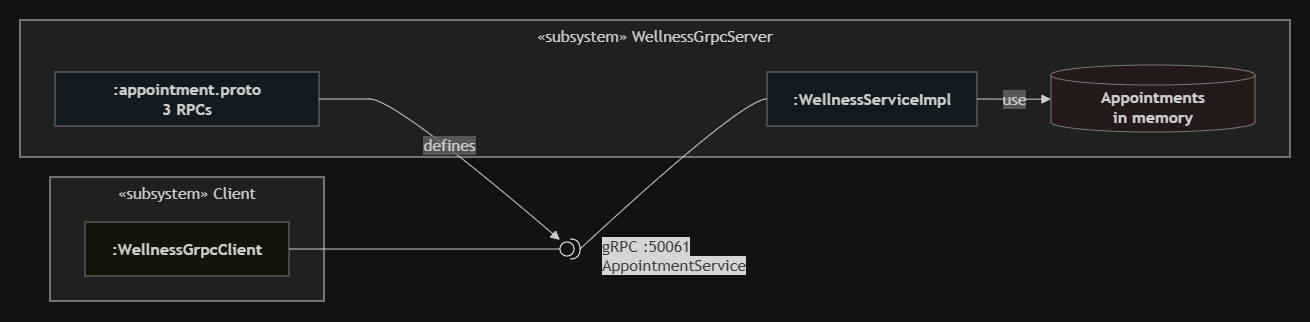

The diagram above was exported from draw.io. Its source (the exported page's mxGraphModel, read from the mxfile embedded in the PNG):
<mxGraphModel dx="935" dy="490" grid="1" gridSize="10" guides="1" tooltips="1" connect="1" arrows="1" fold="1" page="1" pageScale="1" pageWidth="827" pageHeight="1169" math="0" shadow="0">
  <root>
    <mxCell id="0" />
    <mxCell id="1" parent="0" />
    <UserObject label="" mermaidData="{&#10;  &quot;data&quot;: &quot;graph LR\n\n    %% ================================\n    %% SUBSISTEMA: Client\n    %% ================================\n    subgraph CL[\&quot;«subsystem» Client\&quot;]\n        Client[\&quot;:WellnessGrpcClient\&quot;]\n    end\n\n    %% ================================\n    %% SUBSISTEMA: WellnessGrpcServer\n    %% ================================\n    subgraph WGS[\&quot;«subsystem» WellnessGrpcServer\&quot;]\n        ServiceImpl[\&quot;:WellnessServiceImpl\&quot;]\n        ProtoFile[\&quot;:appointment.proto\\n3 RPCs\&quot;]\n        AppDb[(\&quot;Appointments\\nin memory\&quot;)]\n    end\n\n    %% ================================\n    %% INTERFACES - Nodos intermedios\n    %% ================================\n    IGrpc([\&quot;gRPC :50061\\nAppointmentService\&quot;])\n\n    %% ================================\n    %% CONEXIONES\n    %% ================================\n\n    %% Client requiere gRPC\n    Client --- IGrpc\n\n    %% ServiceImpl provee gRPC\n    IGrpc --- ServiceImpl\n\n    %% Proto define el contrato\n    ProtoFile --&gt;|defines| IGrpc\n\n    %% ServiceImpl usa BD\n    ServiceImpl --&gt;|use| AppDb\n\n    %% ================================\n    %% ESTILOS\n    %% ================================\n    style CL  fill:#FFFEF0,stroke:#888888\n    style WGS fill:#EFF9FF,stroke:#888888\n\n    style Client      fill:#FFFEF0,stroke:#888888,font-weight:bold\n    style ServiceImpl fill:#EFF9FF,stroke:#888888,font-weight:bold\n    style ProtoFile   fill:#EFF9FF,stroke:#888888,font-weight:bold\n    style AppDb       fill:#FFF0F0,stroke:#888888,font-weight:bold\n\n    style IGrpc fill:#ffffff,stroke:#555555&quot;,&#10;  &quot;config&quot;: null&#10;}" id="pf9GvfATYMkqSs7ArwKj-45">
      <mxCell connectable="0" parent="1" style="group;transparentBounds=1;editIcon=1;lockedGroup=0;groupPadding=20;" vertex="1">
        <mxGeometry height="339" width="820" as="geometry" />
      </mxCell>
    </UserObject>
    <UserObject label="«subsystem» Client" mermaidId="n:CL" mermaidBaseStyle="html=1;whiteSpace=wrap;strokeWidth=1;verticalAlign=top;fillColor=light-dark(#ffffde,#1f2020);strokeColor=light-dark(#aaaa33,#cccccc);fontColor=light-dark(#333333,#cccccc);fontFamily=Trebuchet MS,Verdana,Arial,sans-serif;fontSize=16;" mermaidBaseValue="«subsystem» Client" id="pf9GvfATYMkqSs7ArwKj-46">
      <mxCell parent="pf9GvfATYMkqSs7ArwKj-45" style="html=1;whiteSpace=wrap;strokeWidth=1;verticalAlign=top;fillColor=light-dark(#ffffde,#1f2020);strokeColor=light-dark(#aaaa33,#cccccc);fontColor=light-dark(#333333,#cccccc);fontFamily=Trebuchet MS,Verdana,Arial,sans-serif;fontSize=16;" vertex="1">
        <mxGeometry height="124" width="274" x="70" y="197" as="geometry" />
      </mxCell>
    </UserObject>
    <UserObject label=":WellnessGrpcClient" mermaidId="n:Client" mermaidBaseStyle="html=1;whiteSpace=wrap;strokeWidth=1;fillColor=#FFFEF0;strokeColor=#888888;fontColor=light-dark(#333333,#cccccc);fontFamily=Trebuchet MS,Verdana,Arial,sans-serif;fontSize=16;fontStyle=1;" mermaidBaseValue=":WellnessGrpcClient" id="pf9GvfATYMkqSs7ArwKj-47">
      <mxCell parent="pf9GvfATYMkqSs7ArwKj-46" style="html=1;whiteSpace=wrap;strokeWidth=1;fillColor=#FFFEF0;strokeColor=#888888;fontColor=light-dark(#333333,#cccccc);fontFamily=Trebuchet MS,Verdana,Arial,sans-serif;fontSize=16;fontStyle=1;" vertex="1">
        <mxGeometry height="54" width="204" x="35" y="45" as="geometry" />
      </mxCell>
    </UserObject>
    <UserObject label="«subsystem» WellnessGrpcServer" mermaidId="n:WGS" mermaidBaseStyle="html=1;whiteSpace=wrap;strokeWidth=1;verticalAlign=top;fillColor=light-dark(#ffffde,#1f2020);strokeColor=light-dark(#aaaa33,#cccccc);fontColor=light-dark(#333333,#cccccc);fontFamily=Trebuchet MS,Verdana,Arial,sans-serif;fontSize=16;" mermaidBaseValue="«subsystem» WellnessGrpcServer" id="pf9GvfATYMkqSs7ArwKj-48">
      <mxCell parent="pf9GvfATYMkqSs7ArwKj-45" style="html=1;whiteSpace=wrap;strokeWidth=1;verticalAlign=top;fillColor=light-dark(#ffffde,#1f2020);strokeColor=light-dark(#aaaa33,#cccccc);fontColor=light-dark(#333333,#cccccc);fontFamily=Trebuchet MS,Verdana,Arial,sans-serif;fontSize=16;" vertex="1">
        <mxGeometry height="137" width="1270" x="40" y="40" as="geometry" />
      </mxCell>
    </UserObject>
    <UserObject label=":WellnessServiceImpl" mermaidId="n:ServiceImpl" mermaidBaseStyle="html=1;whiteSpace=wrap;strokeWidth=1;fillColor=#EFF9FF;strokeColor=#888888;fontColor=light-dark(#333333,#cccccc);fontFamily=Trebuchet MS,Verdana,Arial,sans-serif;fontSize=16;fontStyle=1;" mermaidBaseValue=":WellnessServiceImpl" id="pf9GvfATYMkqSs7ArwKj-49">
      <mxCell parent="pf9GvfATYMkqSs7ArwKj-48" style="html=1;whiteSpace=wrap;strokeWidth=1;fillColor=#EFF9FF;strokeColor=#888888;fontColor=light-dark(#333333,#cccccc);fontFamily=Trebuchet MS,Verdana,Arial,sans-serif;fontSize=16;fontStyle=1;" vertex="1">
        <mxGeometry height="54" width="210" x="747" y="52" as="geometry" />
      </mxCell>
    </UserObject>
    <UserObject label=":appointment.proto&#10;3 RPCs" mermaidId="n:ProtoFile" mermaidBaseStyle="html=1;whiteSpace=wrap;strokeWidth=1;fillColor=#EFF9FF;strokeColor=#888888;fontColor=light-dark(#333333,#cccccc);fontFamily=Trebuchet MS,Verdana,Arial,sans-serif;fontSize=16;fontStyle=1;" mermaidBaseValue=":appointment.proto&#10;3 RPCs" id="pf9GvfATYMkqSs7ArwKj-50">
      <mxCell parent="pf9GvfATYMkqSs7ArwKj-48" style="html=1;whiteSpace=wrap;strokeWidth=1;fillColor=#EFF9FF;strokeColor=#888888;fontColor=light-dark(#333333,#cccccc);fontFamily=Trebuchet MS,Verdana,Arial,sans-serif;fontSize=16;fontStyle=1;" vertex="1">
        <mxGeometry height="54" width="264" x="35" y="52" as="geometry" />
      </mxCell>
    </UserObject>
    <UserObject label="Appointments&#10;in memory" mermaidId="n:AppDb" mermaidBaseStyle="html=1;shape=cylinder3;boundedLbl=1;backgroundOutline=1;size=10;strokeWidth=1;whiteSpace=wrap;fillColor=#FFF0F0;strokeColor=#888888;fontColor=light-dark(#333333,#cccccc);fontFamily=Trebuchet MS,Verdana,Arial,sans-serif;fontSize=16;fontStyle=1;" mermaidBaseValue="Appointments&#10;in memory" id="pf9GvfATYMkqSs7ArwKj-51">
      <mxCell parent="pf9GvfATYMkqSs7ArwKj-48" style="html=1;shape=cylinder3;boundedLbl=1;backgroundOutline=1;size=10;strokeWidth=1;whiteSpace=wrap;fillColor=#FFF0F0;strokeColor=#888888;fontColor=light-dark(#333333,#cccccc);fontFamily=Trebuchet MS,Verdana,Arial,sans-serif;fontSize=16;fontStyle=1;" vertex="1">
        <mxGeometry height="67" width="204" x="1031" y="45" as="geometry" />
      </mxCell>
    </UserObject>
    <UserObject label="use" mermaidId="e:ServiceImpl-&gt;AppDb#0" mermaidBaseStyle="curved=1;startArrow=none;endArrow=block;endSize=7;strokeColor=light-dark(#333333,#cccccc);html=1;fontSize=16;labelBackgroundColor=light-dark(#E8E8E88D,#2a2a2a8D);fontFamily=Trebuchet MS,Verdana,Arial,sans-serif;fontColor=light-dark(#333333,#cccccc);exitX=1;exitY=0.5;entryX=0;entryY=0.51;" mermaidBaseValue="use" id="pf9GvfATYMkqSs7ArwKj-52">
      <mxCell edge="1" parent="pf9GvfATYMkqSs7ArwKj-48" source="pf9GvfATYMkqSs7ArwKj-49" style="curved=1;startArrow=none;endArrow=block;endSize=7;strokeColor=light-dark(#333333,#cccccc);html=1;fontSize=16;labelBackgroundColor=light-dark(#E8E8E88D,#2a2a2a8D);fontFamily=Trebuchet MS,Verdana,Arial,sans-serif;fontColor=light-dark(#333333,#cccccc);exitX=1;exitY=0.5;entryX=0;entryY=0.51;rounded=0;" target="pf9GvfATYMkqSs7ArwKj-51">
        <mxGeometry relative="1" as="geometry">
          <Array as="points" />
        </mxGeometry>
      </mxCell>
    </UserObject>
    <UserObject label="" mermaidId="e:Client-&gt;IGrpc#0" mermaidBaseStyle="curved=1;startArrow=none;endArrow=none;strokeColor=light-dark(#333333,#cccccc);exitX=1;exitY=0.5;entryX=0;entryY=0.49;" mermaidBaseValue="" id="pf9GvfATYMkqSs7ArwKj-54">
      <mxCell edge="1" parent="pf9GvfATYMkqSs7ArwKj-45" source="pf9GvfATYMkqSs7ArwKj-47" style="curved=1;startArrow=none;endArrow=none;strokeColor=light-dark(#333333,#cccccc);exitX=1;exitY=0.5;rounded=0;entryX=0;entryY=0.5;entryDx=0;entryDy=0;entryPerimeter=0;" target="pf9GvfATYMkqSs7ArwKj-60">
        <mxGeometry relative="1" as="geometry">
          <Array as="points" />
          <mxPoint x="570" y="270" as="targetPoint" />
        </mxGeometry>
      </mxCell>
    </UserObject>
    <UserObject label="" mermaidId="e:IGrpc-&gt;ServiceImpl#0" mermaidBaseStyle="curved=1;startArrow=none;endArrow=none;strokeColor=light-dark(#333333,#cccccc);exitX=0.58;exitY=0;entryX=0;entryY=0.5;" mermaidBaseValue="" id="pf9GvfATYMkqSs7ArwKj-55">
      <mxCell edge="1" parent="pf9GvfATYMkqSs7ArwKj-45" source="pf9GvfATYMkqSs7ArwKj-60" style="curved=1;startArrow=none;endArrow=none;strokeColor=light-dark(#333333,#cccccc);entryX=0;entryY=0.5;rounded=0;exitX=1;exitY=0.5;exitDx=0;exitDy=0;exitPerimeter=0;" target="pf9GvfATYMkqSs7ArwKj-49">
        <mxGeometry relative="1" as="geometry">
          <Array as="points">
            <mxPoint x="762" y="119" />
          </Array>
          <mxPoint x="590" y="250" as="sourcePoint" />
        </mxGeometry>
      </mxCell>
    </UserObject>
    <UserObject label="defines" mermaidId="e:ProtoFile-&gt;IGrpc#0" mermaidBaseStyle="curved=1;startArrow=none;endArrow=block;endSize=7;strokeColor=light-dark(#333333,#cccccc);html=1;fontSize=16;labelBackgroundColor=light-dark(#E8E8E88D,#2a2a2a8D);fontFamily=Trebuchet MS,Verdana,Arial,sans-serif;fontColor=light-dark(#333333,#cccccc);exitX=1;exitY=0.5;entryX=0.41;entryY=0;" mermaidBaseValue="defines" id="pf9GvfATYMkqSs7ArwKj-56">
      <mxCell edge="1" parent="pf9GvfATYMkqSs7ArwKj-45" source="pf9GvfATYMkqSs7ArwKj-50" style="curved=1;startArrow=none;endArrow=block;endSize=7;strokeColor=light-dark(#333333,#cccccc);html=1;fontSize=16;labelBackgroundColor=light-dark(#E8E8E88D,#2a2a2a8D);fontFamily=Trebuchet MS,Verdana,Arial,sans-serif;fontColor=light-dark(#333333,#cccccc);exitX=1;exitY=0.5;rounded=0;">
        <mxGeometry relative="1" as="geometry">
          <Array as="points">
            <mxPoint x="364" y="119" />
            <mxPoint x="415" y="119" />
          </Array>
          <mxPoint x="580" y="260" as="targetPoint" />
        </mxGeometry>
      </mxCell>
    </UserObject>
    <mxCell id="pf9GvfATYMkqSs7ArwKj-60" parent="pf9GvfATYMkqSs7ArwKj-45" style="shape=providedRequiredInterface;html=1;verticalLabelPosition=bottom;sketch=0;" value="" vertex="1">
      <mxGeometry height="20" width="20" x="580" y="259" as="geometry" />
    </mxCell>
    <mxCell id="pf9GvfATYMkqSs7ArwKj-58" parent="pf9GvfATYMkqSs7ArwKj-45" style="text;whiteSpace=wrap;html=1;" value="&lt;span style=&quot;color: rgb(204, 204, 204); font-family: &amp;quot;Trebuchet MS&amp;quot;, Verdana, Arial, sans-serif; font-size: 16px; font-style: normal; font-variant-ligatures: normal; font-variant-caps: normal; font-weight: 400; letter-spacing: normal; orphans: 2; text-align: center; text-indent: 0px; text-transform: none; widows: 2; word-spacing: 0px; -webkit-text-stroke-width: 0px; white-space: normal; background-color: rgb(27, 29, 30); text-decoration-thickness: initial; text-decoration-style: initial; text-decoration-color: initial; display: inline !important; float: none;&quot;&gt;gRPC :50061&lt;/span&gt;&lt;br style=&quot;forced-color-adjust: none; box-shadow: none !important; color: rgb(204, 204, 204); font-family: &amp;quot;Trebuchet MS&amp;quot;, Verdana, Arial, sans-serif; font-size: 16px; font-style: normal; font-variant-ligatures: normal; font-variant-caps: normal; font-weight: 400; letter-spacing: normal; orphans: 2; text-align: center; text-indent: 0px; text-transform: none; widows: 2; word-spacing: 0px; -webkit-text-stroke-width: 0px; white-space: normal; background-color: rgb(27, 29, 30); text-decoration-thickness: initial; text-decoration-style: initial; text-decoration-color: initial;&quot;&gt;&lt;span style=&quot;color: rgb(204, 204, 204); font-family: &amp;quot;Trebuchet MS&amp;quot;, Verdana, Arial, sans-serif; font-size: 16px; font-style: normal; font-variant-ligatures: normal; font-variant-caps: normal; font-weight: 400; letter-spacing: normal; orphans: 2; text-align: center; text-indent: 0px; text-transform: none; widows: 2; word-spacing: 0px; -webkit-text-stroke-width: 0px; white-space: normal; background-color: rgb(27, 29, 30); text-decoration-thickness: initial; text-decoration-style: initial; text-decoration-color: initial; display: inline !important; float: none;&quot;&gt;AppointmentService&lt;/span&gt;" vertex="1">
      <mxGeometry height="60" width="180" x="620" y="250" as="geometry" />
    </mxCell>
  </root>
</mxGraphModel>